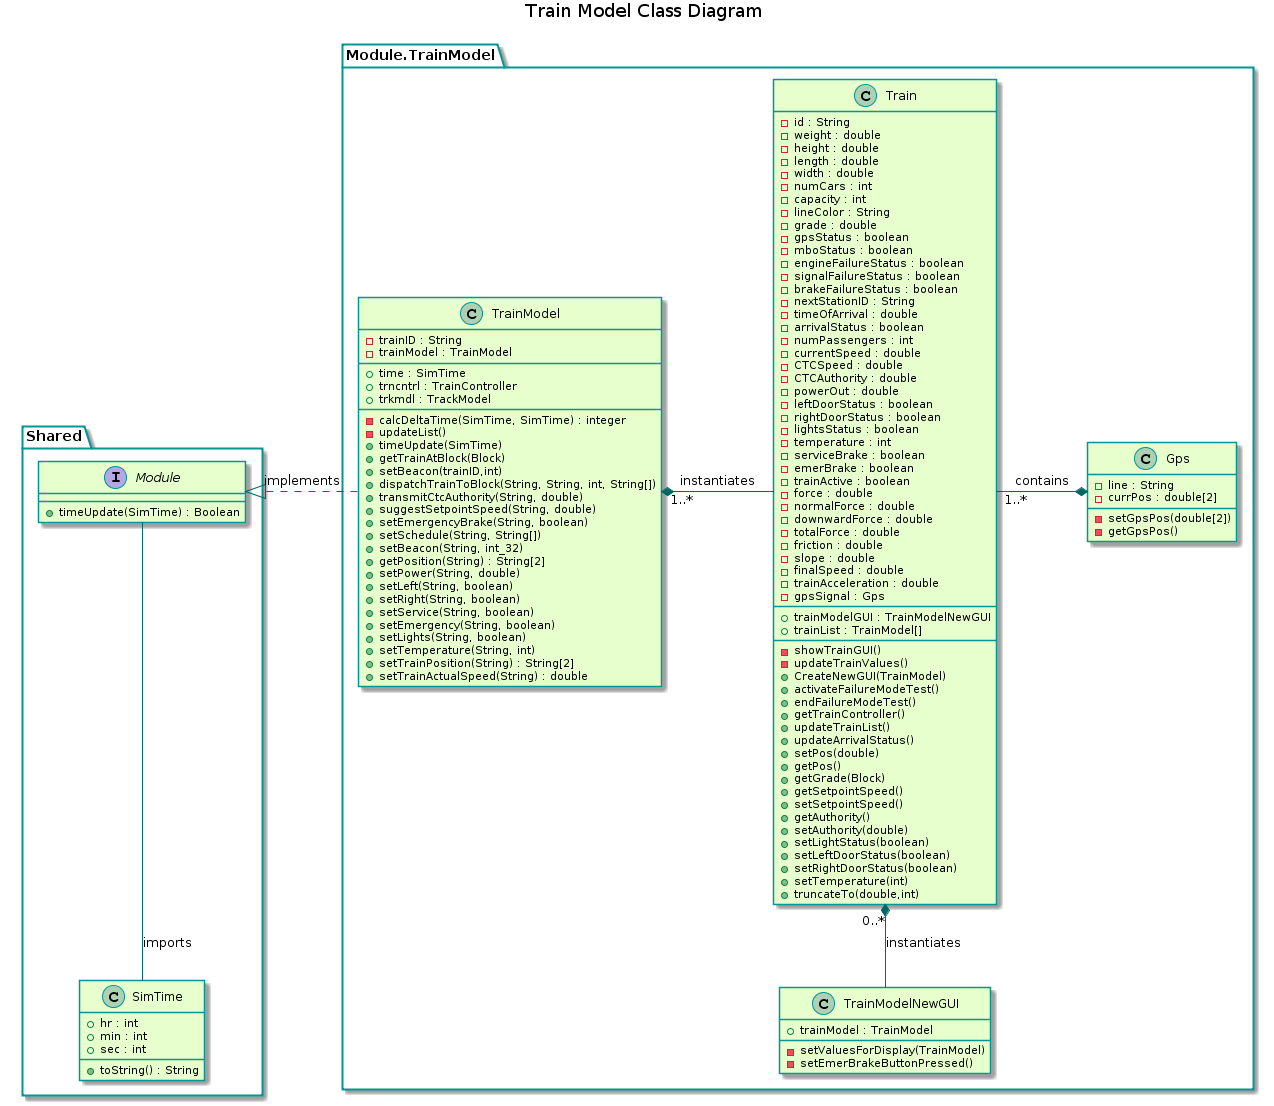

The diagram above was rendered by PlantUML. Its source (embedded in the PNG):
@startuml
title Train Model Class Diagram
'skinparam backgroundColor transparent'
skinparam classBackgroundColor #e6ffcc
skinparam classBorderColor 	#049595
skinparam packageBorderCOlor  #049595
skinparam arrowColor #006666

package Shared{
  interface Module{
    +timeUpdate(SimTime) : Boolean
  }
  class SimTime{
    +hr : int
    +min : int
    +sec : int
    +toString() : String
  }
}
package Module.TrainModel {
    class TrainModel {
        -trainID : String
        -trainModel : TrainModel
        __
        +time : SimTime
        +trncntrl : TrainController
        +trkmdl : TrackModel
        __
        -calcDeltaTime(SimTime, SimTime) : integer
        -updateList()
        +timeUpdate(SimTime)
        +getTrainAtBlock(Block)
        +setBeacon(trainID,int)
		+dispatchTrainToBlock(String, String, int, String[])
		+transmitCtcAuthority(String, double)
		+suggestSetpointSpeed(String, double)
		+setEmergencyBrake(String, boolean)
		+setSchedule(String, String[])
		+setBeacon(String, int_32)
		+getPosition(String) : String[2]
		+setPower(String, double)
		+setLeft(String, boolean)
		+setRight(String, boolean)
		+setService(String, boolean)
		+setEmergency(String, boolean)
		+setLights(String, boolean)
		+setTemperature(String, int)
		+setTrainPosition(String) : String[2]
		+setTrainActualSpeed(String) : double
    }

    class Train {
        -id : String
        -weight : double
        -height : double
        -length : double
        -width : double
        -numCars : int
        -capacity : int
        -lineColor : String
        -grade : double
        -gpsStatus : boolean
        -mboStatus : boolean
        -engineFailureStatus : boolean
        -signalFailureStatus : boolean
        -brakeFailureStatus : boolean
        -nextStationID : String
        -timeOfArrival : double
        -arrivalStatus : boolean
        -numPassengers : int
        -currentSpeed : double
        -CTCSpeed : double
        -CTCAuthority : double
        -powerOut : double
        -leftDoorStatus : boolean
        -rightDoorStatus : boolean
        -lightsStatus : boolean
        -temperature : int
        -serviceBrake : boolean
        -emerBrake : boolean
        -trainActive : boolean
        -force : double
        -normalForce : double
        -downwardForce : double
        -totalForce : double
        -friction : double
        -slope : double
        -finalSpeed : double
        -trainAcceleration : double
        -gpsSignal : Gps
        __
        +trainModelGUI : TrainModelNewGUI
        +trainList : TrainModel[]
        __
        -showTrainGUI()
        -updateTrainValues()
        +CreateNewGUI(TrainModel)
        +activateFailureModeTest()
        +endFailureModeTest()
        +getTrainController()
        +updateTrainList()
        +updateArrivalStatus()
        +setPos(double)
        +getPos()
        +getGrade(Block)
        +getSetpointSpeed()
        +setSetpointSpeed()
        +getAuthority()
        +setAuthority(double)
        +setLightStatus(boolean)
        +setLeftDoorStatus(boolean)
        +setRightDoorStatus(boolean)
        +setTemperature(int)
        +truncateTo(double?int)
    }

    class Gps{
        -line : String
        -currPos : double[2]
        __
        -setGpsPos(double[2])
        -getGpsPos()
    }


    class TrainModelNewGUI{
        +trainModel : TrainModel
        __
        -setValuesForDisplay(TrainModel)
        -setEmerBrakeButtonPressed()
    }
}

Module--SimTime : imports

Module <|. TrainModel : implements

TrainModel "1..*"*-right- Train : instantiates
Train "0..*"*-- TrainModelNewGUI : instantiates
Train "1..*"-* Gps : contains
@enduml